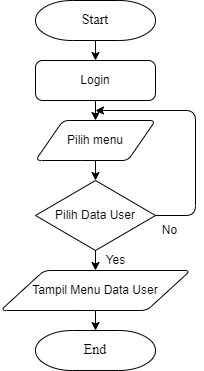

The diagram above was exported from draw.io. Its source (the exported page's mxGraphModel, read from the mxfile embedded in the PNG):
<mxGraphModel dx="442" dy="818" grid="0" gridSize="10" guides="1" tooltips="1" connect="1" arrows="1" fold="1" page="1" pageScale="1" pageWidth="700" pageHeight="1000" background="#ffffff" math="0" shadow="0">
  <root>
    <mxCell id="0" />
    <mxCell id="1" parent="0" />
    <mxCell id="aywM63H-maqXvJuaWj0R-2" style="edgeStyle=none;html=1;exitX=0.5;exitY=1;exitDx=0;exitDy=0;exitPerimeter=0;entryX=0.5;entryY=0;entryDx=0;entryDy=0;strokeColor=#000000;" edge="1" parent="1" source="ckQu_0hsPKKroo_tzwJb-1" target="mg4dXXC3MZu6Cw597NnL-1">
      <mxGeometry relative="1" as="geometry" />
    </mxCell>
    <mxCell id="ckQu_0hsPKKroo_tzwJb-1" value="&lt;font style=&quot;font-size: 14px;&quot;&gt;Start&lt;/font&gt;" style="strokeWidth=1;html=1;shape=mxgraph.flowchart.terminator;whiteSpace=wrap;labelBackgroundColor=none;fillColor=none;strokeColor=#000000;fontColor=#000000;fontStyle=0;fontSize=14;fontFamily=Times New Roman;" vertex="1" parent="1">
      <mxGeometry x="160" y="80" width="120" height="40" as="geometry" />
    </mxCell>
    <mxCell id="ckQu_0hsPKKroo_tzwJb-2" value="&lt;font style=&quot;font-size: 14px;&quot;&gt;End&lt;/font&gt;" style="strokeWidth=1;html=1;shape=mxgraph.flowchart.terminator;whiteSpace=wrap;labelBackgroundColor=none;fillColor=none;strokeColor=#000000;fontColor=#000000;fontStyle=0;fontSize=14;fontFamily=Times New Roman;" vertex="1" parent="1">
      <mxGeometry x="160" y="410" width="120" height="40" as="geometry" />
    </mxCell>
    <mxCell id="aywM63H-maqXvJuaWj0R-3" style="edgeStyle=none;html=1;exitX=0.5;exitY=1;exitDx=0;exitDy=0;entryX=0.5;entryY=0;entryDx=0;entryDy=0;strokeColor=#000000;" edge="1" parent="1" source="mg4dXXC3MZu6Cw597NnL-1" target="laS0wAurOCjCtKOgmTZD-1">
      <mxGeometry relative="1" as="geometry" />
    </mxCell>
    <mxCell id="mg4dXXC3MZu6Cw597NnL-1" value="&lt;font color=&quot;#000000&quot;&gt;Login&lt;/font&gt;" style="rounded=1;whiteSpace=wrap;html=1;absoluteArcSize=1;arcSize=14;strokeWidth=1;strokeColor=#000000;fillColor=none;fontStyle=0" vertex="1" parent="1">
      <mxGeometry x="160" y="140" width="120" height="40" as="geometry" />
    </mxCell>
    <mxCell id="aywM63H-maqXvJuaWj0R-4" style="edgeStyle=none;html=1;exitX=0.5;exitY=1;exitDx=0;exitDy=0;entryX=0.5;entryY=0;entryDx=0;entryDy=0;entryPerimeter=0;strokeColor=#000000;" edge="1" parent="1" source="laS0wAurOCjCtKOgmTZD-1" target="aywM63H-maqXvJuaWj0R-1">
      <mxGeometry relative="1" as="geometry" />
    </mxCell>
    <mxCell id="laS0wAurOCjCtKOgmTZD-1" value="Pilih menu" style="shape=parallelogram;html=1;strokeWidth=1;perimeter=parallelogramPerimeter;whiteSpace=wrap;rounded=1;arcSize=12;size=0.23;strokeColor=#000000;fontColor=#000000;fillColor=none;fontStyle=0" vertex="1" parent="1">
      <mxGeometry x="160" y="200" width="120" height="40" as="geometry" />
    </mxCell>
    <mxCell id="aywM63H-maqXvJuaWj0R-6" style="edgeStyle=none;html=1;exitX=0.5;exitY=1;exitDx=0;exitDy=0;exitPerimeter=0;entryX=0.5;entryY=0;entryDx=0;entryDy=0;strokeColor=#000000;" edge="1" parent="1" source="aywM63H-maqXvJuaWj0R-1" target="aywM63H-maqXvJuaWj0R-5">
      <mxGeometry relative="1" as="geometry" />
    </mxCell>
    <mxCell id="aywM63H-maqXvJuaWj0R-7" style="edgeStyle=orthogonalEdgeStyle;html=1;exitX=1;exitY=0.5;exitDx=0;exitDy=0;exitPerimeter=0;strokeColor=#000000;" edge="1" parent="1" source="aywM63H-maqXvJuaWj0R-1">
      <mxGeometry relative="1" as="geometry">
        <mxPoint x="220" y="190" as="targetPoint" />
        <Array as="points">
          <mxPoint x="320" y="295" />
          <mxPoint x="320" y="190" />
        </Array>
      </mxGeometry>
    </mxCell>
    <mxCell id="aywM63H-maqXvJuaWj0R-1" value="Pilih Data User" style="strokeWidth=1;html=1;shape=mxgraph.flowchart.decision;whiteSpace=wrap;strokeColor=#000000;fontColor=#000000;fillColor=none;fontStyle=0" vertex="1" parent="1">
      <mxGeometry x="160" y="260" width="120" height="70" as="geometry" />
    </mxCell>
    <mxCell id="BUjlNUcTmCETMTWx8xiz-4" style="edgeStyle=orthogonalEdgeStyle;html=1;exitX=0.5;exitY=1;exitDx=0;exitDy=0;entryX=0.5;entryY=0;entryDx=0;entryDy=0;entryPerimeter=0;strokeColor=#000000;" edge="1" parent="1" source="aywM63H-maqXvJuaWj0R-5" target="ckQu_0hsPKKroo_tzwJb-2">
      <mxGeometry relative="1" as="geometry" />
    </mxCell>
    <mxCell id="aywM63H-maqXvJuaWj0R-5" value="Tampil Menu Data User" style="shape=parallelogram;html=1;strokeWidth=1;perimeter=parallelogramPerimeter;whiteSpace=wrap;rounded=1;arcSize=12;size=0.23;strokeColor=#000000;fontColor=#000000;fillColor=none;fontStyle=0" vertex="1" parent="1">
      <mxGeometry x="125" y="350" width="190" height="40" as="geometry" />
    </mxCell>
    <mxCell id="BUjlNUcTmCETMTWx8xiz-1" value="Yes" style="text;html=1;strokeColor=none;fillColor=none;align=center;verticalAlign=middle;whiteSpace=wrap;rounded=0;strokeWidth=1;fontColor=#000000;fontSize=12;" vertex="1" parent="1">
      <mxGeometry x="220" y="330" width="41" height="20" as="geometry" />
    </mxCell>
    <mxCell id="BUjlNUcTmCETMTWx8xiz-2" value="No" style="text;html=1;strokeColor=none;fillColor=none;align=center;verticalAlign=middle;whiteSpace=wrap;rounded=0;strokeWidth=1;fontColor=#000000;fontSize=12;" vertex="1" parent="1">
      <mxGeometry x="274" y="300" width="41" height="20" as="geometry" />
    </mxCell>
  </root>
</mxGraphModel>